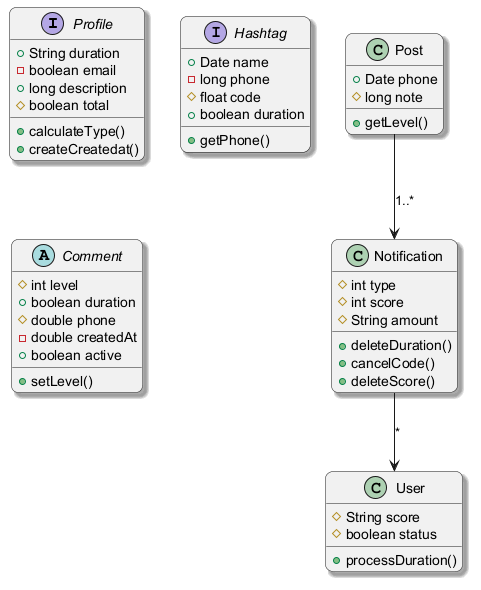

The diagram above was rendered by PlantUML. Its source (embedded in the PNG):
@startuml
skinparam backgroundColor #FFFFFF
skinparam roundCorner 15
skinparam shadowing true
interface Profile {
  +String duration
  -boolean email
  +long description
  #boolean total
  +calculateType()
  +createCreatedat()
}
interface Hashtag {
  +Date name
  -long phone
  #float code
  +boolean duration
  +getPhone()
}
class User {
  #String score
  #boolean status
  +processDuration()
}
class Post {
  +Date phone
  #long note
  +getLevel()
}
abstract class Comment {
  #int level
  +boolean duration
  #double phone
  -double createdAt
  +boolean active
  +setLevel()
}
class Notification {
  #int type
  #int score
  #String amount
  +deleteDuration()
  +cancelCode()
  +deleteScore()
}
Notification --> User : "*"
Post --> Notification : "1..*"
@enduml